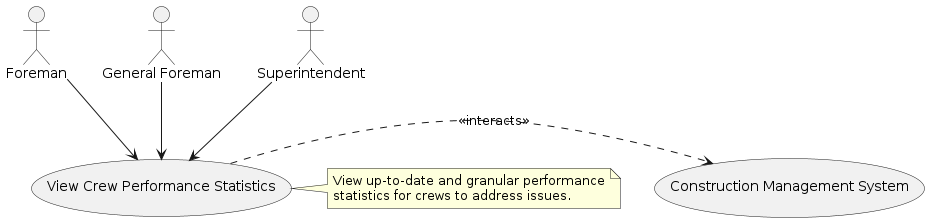

The diagram above was rendered by PlantUML. Its source (embedded in the PNG):
@startuml
actor "Foreman" as Foreman
actor "General Foreman" as GeneralForeman
actor "Superintendent" as Superintendent

Foreman --> (View Crew Performance Statistics)
GeneralForeman --> (View Crew Performance Statistics)
Superintendent --> (View Crew Performance Statistics)

(View Crew Performance Statistics) .> (Construction Management System) : <<interacts>>

note right of (View Crew Performance Statistics)
  View up-to-date and granular performance
  statistics for crews to address issues.
end note
@enduml